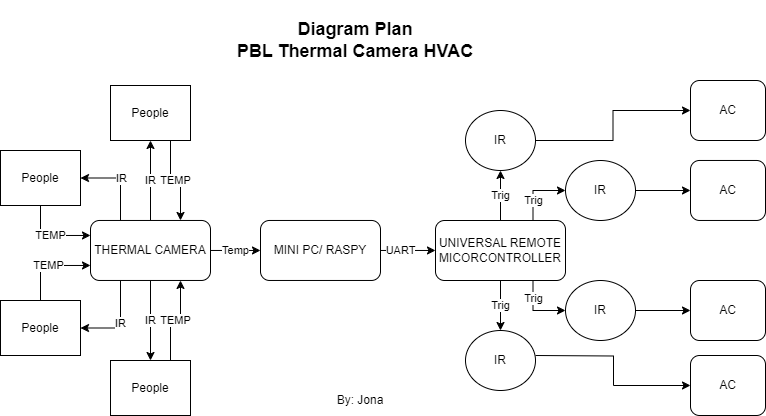

The diagram above was exported from draw.io. Its source (the exported page's mxGraphModel, read from the mxfile embedded in the PNG):
<mxGraphModel dx="1990" dy="1065" grid="1" gridSize="10" guides="1" tooltips="1" connect="1" arrows="1" fold="1" page="1" pageScale="1" pageWidth="850" pageHeight="1100" math="0" shadow="0">
  <root>
    <mxCell id="0" />
    <mxCell id="1" parent="0" />
    <mxCell id="PVKdBOxZIRoiB5uvlUZZ-1" value="Temp" style="edgeStyle=orthogonalEdgeStyle;rounded=0;orthogonalLoop=1;jettySize=auto;html=1;" parent="1" source="PVKdBOxZIRoiB5uvlUZZ-2" target="PVKdBOxZIRoiB5uvlUZZ-4" edge="1">
      <mxGeometry relative="1" as="geometry" />
    </mxCell>
    <mxCell id="qJgImqPm416msXqpPhX8-5" value="IR" style="edgeStyle=orthogonalEdgeStyle;rounded=0;orthogonalLoop=1;jettySize=auto;html=1;exitX=0.5;exitY=0;exitDx=0;exitDy=0;" edge="1" parent="1" source="PVKdBOxZIRoiB5uvlUZZ-2" target="qJgImqPm416msXqpPhX8-3">
      <mxGeometry relative="1" as="geometry" />
    </mxCell>
    <mxCell id="qJgImqPm416msXqpPhX8-11" value="IR" style="edgeStyle=orthogonalEdgeStyle;rounded=0;orthogonalLoop=1;jettySize=auto;html=1;exitX=0.25;exitY=0;exitDx=0;exitDy=0;entryX=1;entryY=0.5;entryDx=0;entryDy=0;" edge="1" parent="1" source="PVKdBOxZIRoiB5uvlUZZ-2" target="qJgImqPm416msXqpPhX8-4">
      <mxGeometry relative="1" as="geometry" />
    </mxCell>
    <mxCell id="qJgImqPm416msXqpPhX8-14" value="IR" style="edgeStyle=orthogonalEdgeStyle;rounded=0;orthogonalLoop=1;jettySize=auto;html=1;exitX=0.25;exitY=1;exitDx=0;exitDy=0;entryX=1;entryY=0.5;entryDx=0;entryDy=0;" edge="1" parent="1" source="PVKdBOxZIRoiB5uvlUZZ-2" target="qJgImqPm416msXqpPhX8-2">
      <mxGeometry relative="1" as="geometry" />
    </mxCell>
    <mxCell id="qJgImqPm416msXqpPhX8-16" value="IR" style="edgeStyle=orthogonalEdgeStyle;rounded=0;orthogonalLoop=1;jettySize=auto;html=1;exitX=0.5;exitY=1;exitDx=0;exitDy=0;entryX=0.5;entryY=0;entryDx=0;entryDy=0;" edge="1" parent="1" source="PVKdBOxZIRoiB5uvlUZZ-2" target="qJgImqPm416msXqpPhX8-1">
      <mxGeometry relative="1" as="geometry" />
    </mxCell>
    <mxCell id="PVKdBOxZIRoiB5uvlUZZ-2" value="THERMAL CAMERA" style="rounded=1;whiteSpace=wrap;html=1;" parent="1" vertex="1">
      <mxGeometry x="130" y="259.97" width="120" height="60" as="geometry" />
    </mxCell>
    <mxCell id="PVKdBOxZIRoiB5uvlUZZ-3" value="UART" style="edgeStyle=orthogonalEdgeStyle;rounded=0;orthogonalLoop=1;jettySize=auto;html=1;" parent="1" source="PVKdBOxZIRoiB5uvlUZZ-4" target="PVKdBOxZIRoiB5uvlUZZ-9" edge="1">
      <mxGeometry x="-0.2727" relative="1" as="geometry">
        <mxPoint as="offset" />
      </mxGeometry>
    </mxCell>
    <mxCell id="PVKdBOxZIRoiB5uvlUZZ-4" value="MINI PC/ RASPY" style="rounded=1;whiteSpace=wrap;html=1;" parent="1" vertex="1">
      <mxGeometry x="300" y="259.97" width="120" height="60" as="geometry" />
    </mxCell>
    <mxCell id="PVKdBOxZIRoiB5uvlUZZ-5" value="Trig" style="edgeStyle=orthogonalEdgeStyle;rounded=0;orthogonalLoop=1;jettySize=auto;html=1;exitX=0.5;exitY=0;exitDx=0;exitDy=0;" parent="1" source="PVKdBOxZIRoiB5uvlUZZ-9" target="PVKdBOxZIRoiB5uvlUZZ-16" edge="1">
      <mxGeometry relative="1" as="geometry" />
    </mxCell>
    <mxCell id="PVKdBOxZIRoiB5uvlUZZ-6" value="Trig" style="edgeStyle=orthogonalEdgeStyle;rounded=0;orthogonalLoop=1;jettySize=auto;html=1;exitX=0.5;exitY=1;exitDx=0;exitDy=0;entryX=0.5;entryY=0;entryDx=0;entryDy=0;" parent="1" source="PVKdBOxZIRoiB5uvlUZZ-9" target="PVKdBOxZIRoiB5uvlUZZ-11" edge="1">
      <mxGeometry relative="1" as="geometry" />
    </mxCell>
    <mxCell id="PVKdBOxZIRoiB5uvlUZZ-7" value="Trig" style="edgeStyle=orthogonalEdgeStyle;rounded=0;orthogonalLoop=1;jettySize=auto;html=1;exitX=0.75;exitY=0;exitDx=0;exitDy=0;entryX=0;entryY=0.5;entryDx=0;entryDy=0;" parent="1" source="PVKdBOxZIRoiB5uvlUZZ-9" target="PVKdBOxZIRoiB5uvlUZZ-19" edge="1">
      <mxGeometry x="-0.36" relative="1" as="geometry">
        <mxPoint as="offset" />
      </mxGeometry>
    </mxCell>
    <mxCell id="PVKdBOxZIRoiB5uvlUZZ-8" value="Trig" style="edgeStyle=orthogonalEdgeStyle;rounded=0;orthogonalLoop=1;jettySize=auto;html=1;exitX=0.75;exitY=1;exitDx=0;exitDy=0;entryX=0;entryY=0.5;entryDx=0;entryDy=0;" parent="1" source="PVKdBOxZIRoiB5uvlUZZ-9" target="PVKdBOxZIRoiB5uvlUZZ-13" edge="1">
      <mxGeometry x="-0.4072" relative="1" as="geometry">
        <mxPoint as="offset" />
      </mxGeometry>
    </mxCell>
    <mxCell id="PVKdBOxZIRoiB5uvlUZZ-9" value="UNIVERSAL REMOTE&lt;br&gt;MICORCONTROLLER" style="rounded=1;whiteSpace=wrap;html=1;" parent="1" vertex="1">
      <mxGeometry x="475" y="260" width="130" height="60" as="geometry" />
    </mxCell>
    <mxCell id="PVKdBOxZIRoiB5uvlUZZ-41" style="edgeStyle=orthogonalEdgeStyle;rounded=0;orthogonalLoop=1;jettySize=auto;html=1;exitX=1;exitY=0.5;exitDx=0;exitDy=0;entryX=0;entryY=0.5;entryDx=0;entryDy=0;" parent="1" target="PVKdBOxZIRoiB5uvlUZZ-38" edge="1">
      <mxGeometry relative="1" as="geometry">
        <mxPoint x="574.9999999999968" y="395" as="sourcePoint" />
      </mxGeometry>
    </mxCell>
    <mxCell id="PVKdBOxZIRoiB5uvlUZZ-11" value="IR" style="ellipse;whiteSpace=wrap;html=1;" parent="1" vertex="1">
      <mxGeometry x="505" y="370" width="70" height="60" as="geometry" />
    </mxCell>
    <mxCell id="PVKdBOxZIRoiB5uvlUZZ-43" style="edgeStyle=orthogonalEdgeStyle;rounded=0;orthogonalLoop=1;jettySize=auto;html=1;exitX=1;exitY=0.5;exitDx=0;exitDy=0;entryX=0;entryY=0.5;entryDx=0;entryDy=0;" parent="1" source="PVKdBOxZIRoiB5uvlUZZ-13" target="PVKdBOxZIRoiB5uvlUZZ-17" edge="1">
      <mxGeometry relative="1" as="geometry" />
    </mxCell>
    <mxCell id="PVKdBOxZIRoiB5uvlUZZ-13" value="IR" style="ellipse;whiteSpace=wrap;html=1;" parent="1" vertex="1">
      <mxGeometry x="605" y="320" width="70" height="60" as="geometry" />
    </mxCell>
    <mxCell id="PVKdBOxZIRoiB5uvlUZZ-45" style="edgeStyle=orthogonalEdgeStyle;rounded=0;orthogonalLoop=1;jettySize=auto;html=1;exitX=1;exitY=0.5;exitDx=0;exitDy=0;entryX=0;entryY=0.5;entryDx=0;entryDy=0;" parent="1" source="PVKdBOxZIRoiB5uvlUZZ-16" target="PVKdBOxZIRoiB5uvlUZZ-39" edge="1">
      <mxGeometry relative="1" as="geometry" />
    </mxCell>
    <mxCell id="PVKdBOxZIRoiB5uvlUZZ-16" value="IR" style="ellipse;whiteSpace=wrap;html=1;" parent="1" vertex="1">
      <mxGeometry x="505" y="150" width="70" height="60" as="geometry" />
    </mxCell>
    <mxCell id="PVKdBOxZIRoiB5uvlUZZ-17" value="AC" style="rounded=1;whiteSpace=wrap;html=1;" parent="1" vertex="1">
      <mxGeometry x="730" y="320" width="75" height="60" as="geometry" />
    </mxCell>
    <mxCell id="PVKdBOxZIRoiB5uvlUZZ-18" value="&lt;div&gt;&lt;span style=&quot;font-size: 18px;&quot;&gt;&lt;b&gt;Diagram Plan&lt;/b&gt;&lt;/span&gt;&lt;/div&gt;&lt;b&gt;&lt;font style=&quot;font-size: 18px;&quot;&gt;PBL Thermal Camera HVAC&lt;/font&gt;&lt;/b&gt;" style="text;html=1;align=center;verticalAlign=middle;whiteSpace=wrap;rounded=0;" parent="1" vertex="1">
      <mxGeometry x="270" y="40" width="250" height="80" as="geometry" />
    </mxCell>
    <mxCell id="PVKdBOxZIRoiB5uvlUZZ-44" style="edgeStyle=orthogonalEdgeStyle;rounded=0;orthogonalLoop=1;jettySize=auto;html=1;exitX=1;exitY=0.5;exitDx=0;exitDy=0;" parent="1" source="PVKdBOxZIRoiB5uvlUZZ-19" target="PVKdBOxZIRoiB5uvlUZZ-40" edge="1">
      <mxGeometry relative="1" as="geometry" />
    </mxCell>
    <mxCell id="PVKdBOxZIRoiB5uvlUZZ-19" value="IR" style="ellipse;whiteSpace=wrap;html=1;" parent="1" vertex="1">
      <mxGeometry x="605" y="200" width="70" height="60" as="geometry" />
    </mxCell>
    <mxCell id="PVKdBOxZIRoiB5uvlUZZ-38" value="AC" style="rounded=1;whiteSpace=wrap;html=1;" parent="1" vertex="1">
      <mxGeometry x="730" y="395" width="75" height="60" as="geometry" />
    </mxCell>
    <mxCell id="PVKdBOxZIRoiB5uvlUZZ-39" value="AC" style="rounded=1;whiteSpace=wrap;html=1;" parent="1" vertex="1">
      <mxGeometry x="730" y="120" width="75" height="60" as="geometry" />
    </mxCell>
    <mxCell id="PVKdBOxZIRoiB5uvlUZZ-40" value="AC" style="rounded=1;whiteSpace=wrap;html=1;" parent="1" vertex="1">
      <mxGeometry x="730" y="199.97" width="75" height="60" as="geometry" />
    </mxCell>
    <mxCell id="qJgImqPm416msXqpPhX8-17" value="TEMP" style="edgeStyle=orthogonalEdgeStyle;rounded=0;orthogonalLoop=1;jettySize=auto;html=1;exitX=0.75;exitY=0;exitDx=0;exitDy=0;entryX=0.75;entryY=1;entryDx=0;entryDy=0;" edge="1" parent="1" source="qJgImqPm416msXqpPhX8-1" target="PVKdBOxZIRoiB5uvlUZZ-2">
      <mxGeometry relative="1" as="geometry" />
    </mxCell>
    <mxCell id="qJgImqPm416msXqpPhX8-1" value="People" style="rounded=0;whiteSpace=wrap;html=1;" vertex="1" parent="1">
      <mxGeometry x="150" y="400" width="80" height="55" as="geometry" />
    </mxCell>
    <mxCell id="qJgImqPm416msXqpPhX8-12" value="TEMP" style="edgeStyle=orthogonalEdgeStyle;rounded=0;orthogonalLoop=1;jettySize=auto;html=1;exitX=0.5;exitY=0;exitDx=0;exitDy=0;entryX=0;entryY=0.75;entryDx=0;entryDy=0;" edge="1" parent="1" source="qJgImqPm416msXqpPhX8-2" target="PVKdBOxZIRoiB5uvlUZZ-2">
      <mxGeometry relative="1" as="geometry" />
    </mxCell>
    <mxCell id="qJgImqPm416msXqpPhX8-2" value="People" style="rounded=0;whiteSpace=wrap;html=1;" vertex="1" parent="1">
      <mxGeometry x="40" y="340" width="80" height="55" as="geometry" />
    </mxCell>
    <mxCell id="qJgImqPm416msXqpPhX8-6" value="TEMP" style="edgeStyle=orthogonalEdgeStyle;rounded=0;orthogonalLoop=1;jettySize=auto;html=1;exitX=0.75;exitY=1;exitDx=0;exitDy=0;entryX=0.75;entryY=0;entryDx=0;entryDy=0;" edge="1" parent="1" source="qJgImqPm416msXqpPhX8-3" target="PVKdBOxZIRoiB5uvlUZZ-2">
      <mxGeometry relative="1" as="geometry" />
    </mxCell>
    <mxCell id="qJgImqPm416msXqpPhX8-3" value="People" style="rounded=0;whiteSpace=wrap;html=1;" vertex="1" parent="1">
      <mxGeometry x="150" y="125" width="80" height="55" as="geometry" />
    </mxCell>
    <mxCell id="qJgImqPm416msXqpPhX8-9" value="TEMP" style="edgeStyle=orthogonalEdgeStyle;rounded=0;orthogonalLoop=1;jettySize=auto;html=1;exitX=0.5;exitY=1;exitDx=0;exitDy=0;entryX=0;entryY=0.25;entryDx=0;entryDy=0;" edge="1" parent="1" source="qJgImqPm416msXqpPhX8-4" target="PVKdBOxZIRoiB5uvlUZZ-2">
      <mxGeometry relative="1" as="geometry" />
    </mxCell>
    <mxCell id="qJgImqPm416msXqpPhX8-4" value="People" style="rounded=0;whiteSpace=wrap;html=1;" vertex="1" parent="1">
      <mxGeometry x="40" y="190" width="80" height="55" as="geometry" />
    </mxCell>
    <mxCell id="qJgImqPm416msXqpPhX8-37" value="By: Jona" style="text;html=1;align=center;verticalAlign=middle;whiteSpace=wrap;rounded=0;" vertex="1" parent="1">
      <mxGeometry x="370" y="425" width="60" height="30" as="geometry" />
    </mxCell>
  </root>
</mxGraphModel>